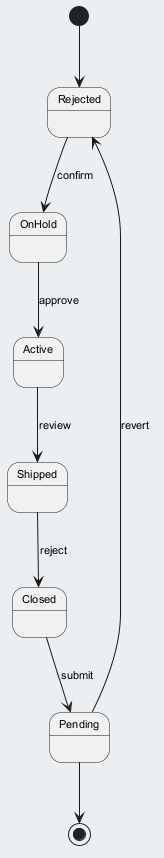

The diagram above was rendered by PlantUML. Its source (embedded in the PNG):
@startuml
skinparam backgroundColor #ECEFF1
skinparam classBackgroundColor #FFFFFF
skinparam classBorderColor #455A64
skinparam defaultFontSize 11
[*] --> Rejected
Rejected --> OnHold : confirm
OnHold --> Active : approve
Active --> Shipped : review
Shipped --> Closed : reject
Closed --> Pending : submit
Pending --> Rejected : revert
Pending --> [*]
@enduml